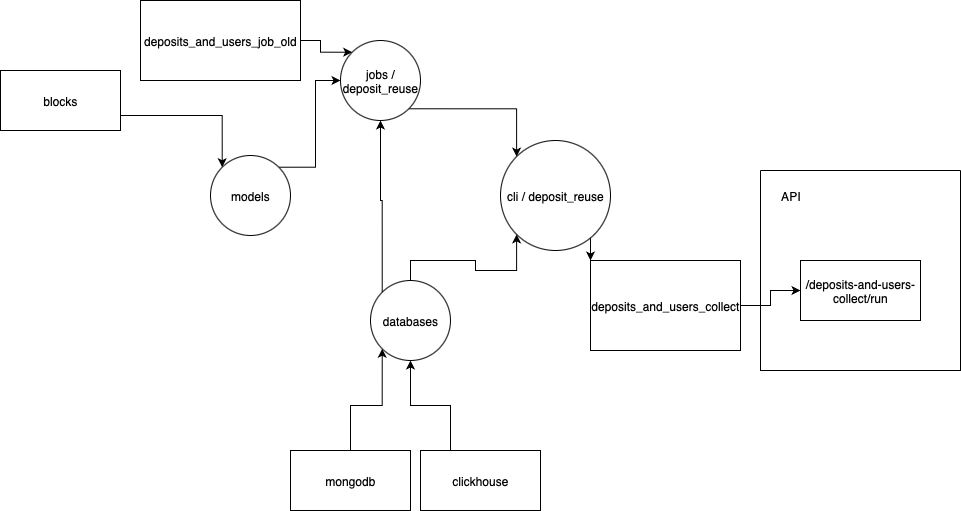

The diagram above was exported from draw.io. Its source (the exported page's mxGraphModel, read from the mxfile embedded in the PNG):
<mxGraphModel dx="1078" dy="622" grid="1" gridSize="10" guides="1" tooltips="1" connect="1" arrows="1" fold="1" page="1" pageScale="1" pageWidth="827" pageHeight="1169" math="0" shadow="0">
  <root>
    <mxCell id="0" />
    <mxCell id="1" parent="0" />
    <mxCell id="tWetTRDcdePiIdU9MuRJ-108" value="/deposits-and-users-collect/run" style="rounded=0;whiteSpace=wrap;html=1;" parent="1" vertex="1">
      <mxGeometry x="370" y="290" width="120" height="60" as="geometry" />
    </mxCell>
    <mxCell id="8ABiobeZHamWso-NXLMv-29" value="" style="edgeStyle=orthogonalEdgeStyle;rounded=0;orthogonalLoop=1;jettySize=auto;html=1;" edge="1" parent="1" source="8ABiobeZHamWso-NXLMv-1" target="tWetTRDcdePiIdU9MuRJ-108">
      <mxGeometry relative="1" as="geometry" />
    </mxCell>
    <mxCell id="8ABiobeZHamWso-NXLMv-1" value="deposits_and_users_collect" style="rounded=0;whiteSpace=wrap;html=1;" vertex="1" parent="1">
      <mxGeometry x="160" y="290" width="150" height="90" as="geometry" />
    </mxCell>
    <mxCell id="8ABiobeZHamWso-NXLMv-3" style="edgeStyle=orthogonalEdgeStyle;rounded=0;orthogonalLoop=1;jettySize=auto;html=1;exitX=1;exitY=1;exitDx=0;exitDy=0;entryX=0;entryY=0;entryDx=0;entryDy=0;" edge="1" parent="1" source="8ABiobeZHamWso-NXLMv-2" target="8ABiobeZHamWso-NXLMv-1">
      <mxGeometry relative="1" as="geometry" />
    </mxCell>
    <mxCell id="8ABiobeZHamWso-NXLMv-2" value="cli / deposit_reuse" style="ellipse;whiteSpace=wrap;html=1;aspect=fixed;" vertex="1" parent="1">
      <mxGeometry x="70" y="170" width="110" height="110" as="geometry" />
    </mxCell>
    <mxCell id="8ABiobeZHamWso-NXLMv-9" style="edgeStyle=orthogonalEdgeStyle;rounded=0;orthogonalLoop=1;jettySize=auto;html=1;exitX=0.5;exitY=0;exitDx=0;exitDy=0;entryX=0;entryY=1;entryDx=0;entryDy=0;" edge="1" parent="1" source="8ABiobeZHamWso-NXLMv-4" target="8ABiobeZHamWso-NXLMv-2">
      <mxGeometry relative="1" as="geometry" />
    </mxCell>
    <mxCell id="8ABiobeZHamWso-NXLMv-4" value="databases" style="ellipse;whiteSpace=wrap;html=1;aspect=fixed;" vertex="1" parent="1">
      <mxGeometry x="-60" y="310" width="80" height="80" as="geometry" />
    </mxCell>
    <mxCell id="8ABiobeZHamWso-NXLMv-33" style="edgeStyle=orthogonalEdgeStyle;rounded=0;orthogonalLoop=1;jettySize=auto;html=1;exitX=0.5;exitY=0;exitDx=0;exitDy=0;entryX=0;entryY=1;entryDx=0;entryDy=0;" edge="1" parent="1" source="8ABiobeZHamWso-NXLMv-5" target="8ABiobeZHamWso-NXLMv-4">
      <mxGeometry relative="1" as="geometry" />
    </mxCell>
    <mxCell id="8ABiobeZHamWso-NXLMv-5" value="mongodb" style="whiteSpace=wrap;html=1;" vertex="1" parent="1">
      <mxGeometry x="-140" y="480" width="120" height="60" as="geometry" />
    </mxCell>
    <mxCell id="8ABiobeZHamWso-NXLMv-11" style="edgeStyle=orthogonalEdgeStyle;rounded=0;orthogonalLoop=1;jettySize=auto;html=1;exitX=1;exitY=1;exitDx=0;exitDy=0;entryX=0;entryY=0;entryDx=0;entryDy=0;" edge="1" parent="1" source="8ABiobeZHamWso-NXLMv-10" target="8ABiobeZHamWso-NXLMv-2">
      <mxGeometry relative="1" as="geometry" />
    </mxCell>
    <mxCell id="8ABiobeZHamWso-NXLMv-10" value="jobs / deposit_reuse" style="ellipse;whiteSpace=wrap;html=1;aspect=fixed;" vertex="1" parent="1">
      <mxGeometry x="-90" y="70" width="80" height="80" as="geometry" />
    </mxCell>
    <mxCell id="8ABiobeZHamWso-NXLMv-12" style="edgeStyle=orthogonalEdgeStyle;rounded=0;orthogonalLoop=1;jettySize=auto;html=1;exitX=0;exitY=0;exitDx=0;exitDy=0;entryX=0.5;entryY=1;entryDx=0;entryDy=0;" edge="1" parent="1" source="8ABiobeZHamWso-NXLMv-4" target="8ABiobeZHamWso-NXLMv-10">
      <mxGeometry relative="1" as="geometry">
        <mxPoint x="-130" y="110" as="targetPoint" />
      </mxGeometry>
    </mxCell>
    <mxCell id="8ABiobeZHamWso-NXLMv-32" style="edgeStyle=orthogonalEdgeStyle;rounded=0;orthogonalLoop=1;jettySize=auto;html=1;exitX=1;exitY=0.5;exitDx=0;exitDy=0;entryX=0;entryY=0;entryDx=0;entryDy=0;" edge="1" parent="1" source="8ABiobeZHamWso-NXLMv-13" target="8ABiobeZHamWso-NXLMv-10">
      <mxGeometry relative="1" as="geometry" />
    </mxCell>
    <mxCell id="8ABiobeZHamWso-NXLMv-13" value="deposits_and_users_job_old" style="rounded=0;whiteSpace=wrap;html=1;" vertex="1" parent="1">
      <mxGeometry x="-290" y="30" width="160" height="80" as="geometry" />
    </mxCell>
    <mxCell id="8ABiobeZHamWso-NXLMv-16" style="edgeStyle=orthogonalEdgeStyle;rounded=0;orthogonalLoop=1;jettySize=auto;html=1;exitX=1;exitY=0;exitDx=0;exitDy=0;entryX=0;entryY=0.5;entryDx=0;entryDy=0;" edge="1" parent="1" source="8ABiobeZHamWso-NXLMv-15" target="8ABiobeZHamWso-NXLMv-10">
      <mxGeometry relative="1" as="geometry" />
    </mxCell>
    <mxCell id="8ABiobeZHamWso-NXLMv-15" value="models" style="ellipse;whiteSpace=wrap;html=1;aspect=fixed;" vertex="1" parent="1">
      <mxGeometry x="-220" y="185" width="80" height="80" as="geometry" />
    </mxCell>
    <mxCell id="8ABiobeZHamWso-NXLMv-30" value="" style="swimlane;startSize=0;" vertex="1" parent="1">
      <mxGeometry x="330" y="200" width="200" height="200" as="geometry" />
    </mxCell>
    <mxCell id="8ABiobeZHamWso-NXLMv-31" value="API" style="text;html=1;align=center;verticalAlign=middle;resizable=0;points=[];autosize=1;strokeColor=none;fillColor=none;" vertex="1" parent="8ABiobeZHamWso-NXLMv-30">
      <mxGeometry x="10" y="10" width="40" height="30" as="geometry" />
    </mxCell>
    <mxCell id="8ABiobeZHamWso-NXLMv-36" style="edgeStyle=orthogonalEdgeStyle;rounded=0;orthogonalLoop=1;jettySize=auto;html=1;exitX=0.25;exitY=0;exitDx=0;exitDy=0;entryX=0.5;entryY=1;entryDx=0;entryDy=0;" edge="1" parent="1" source="8ABiobeZHamWso-NXLMv-35" target="8ABiobeZHamWso-NXLMv-4">
      <mxGeometry relative="1" as="geometry" />
    </mxCell>
    <mxCell id="8ABiobeZHamWso-NXLMv-35" value="clickhouse" style="rounded=0;whiteSpace=wrap;html=1;" vertex="1" parent="1">
      <mxGeometry x="-10" y="480" width="120" height="60" as="geometry" />
    </mxCell>
    <mxCell id="8ABiobeZHamWso-NXLMv-38" style="edgeStyle=orthogonalEdgeStyle;rounded=0;orthogonalLoop=1;jettySize=auto;html=1;exitX=1;exitY=0.75;exitDx=0;exitDy=0;entryX=0;entryY=0;entryDx=0;entryDy=0;" edge="1" parent="1" source="8ABiobeZHamWso-NXLMv-37" target="8ABiobeZHamWso-NXLMv-15">
      <mxGeometry relative="1" as="geometry" />
    </mxCell>
    <mxCell id="8ABiobeZHamWso-NXLMv-37" value="blocks" style="rounded=0;whiteSpace=wrap;html=1;" vertex="1" parent="1">
      <mxGeometry x="-430" y="100" width="120" height="60" as="geometry" />
    </mxCell>
  </root>
</mxGraphModel>